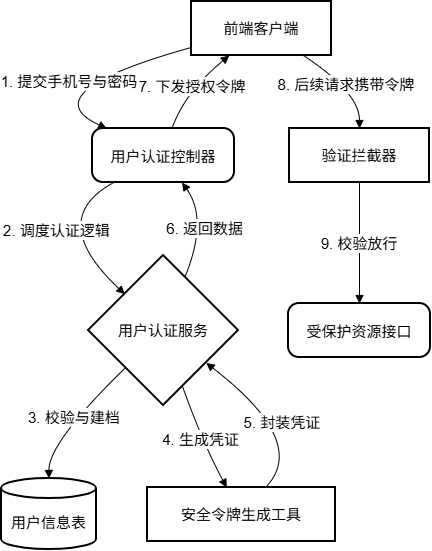

The diagram above was exported from draw.io. Its source (the exported page's mxGraphModel, read from the mxfile embedded in the PNG):
<mxGraphModel dx="1350" dy="743" grid="1" gridSize="10" guides="1" tooltips="1" connect="1" arrows="1" fold="1" page="1" pageScale="1" pageWidth="827" pageHeight="1169" math="0" shadow="0">
  <root>
    <mxCell id="0" />
    <mxCell id="1" parent="0" />
    <mxCell id="zl8MH2WMPH84vriiDwqE-374" value="前端客户端" style="whiteSpace=wrap;strokeWidth=2;fontSize=15;" vertex="1" parent="1">
      <mxGeometry x="210" y="20" width="140" height="54" as="geometry" />
    </mxCell>
    <mxCell id="zl8MH2WMPH84vriiDwqE-375" value="用户认证控制器" style="rounded=1;arcSize=20;strokeWidth=2;fontSize=15;" vertex="1" parent="1">
      <mxGeometry x="111" y="147" width="142" height="54" as="geometry" />
    </mxCell>
    <mxCell id="zl8MH2WMPH84vriiDwqE-376" value="用户认证服务" style="rhombus;strokeWidth=2;whiteSpace=wrap;fontSize=15;" vertex="1" parent="1">
      <mxGeometry x="107" y="274" width="150" height="150" as="geometry" />
    </mxCell>
    <mxCell id="zl8MH2WMPH84vriiDwqE-377" value="用户信息表" style="shape=cylinder3;boundedLbl=1;backgroundOutline=1;size=10;strokeWidth=2;whiteSpace=wrap;fontSize=15;" vertex="1" parent="1">
      <mxGeometry x="20" y="497" width="95" height="71" as="geometry" />
    </mxCell>
    <mxCell id="zl8MH2WMPH84vriiDwqE-378" value="安全令牌生成工具" style="whiteSpace=wrap;strokeWidth=2;fontSize=15;" vertex="1" parent="1">
      <mxGeometry x="166" y="506" width="188" height="54" as="geometry" />
    </mxCell>
    <mxCell id="zl8MH2WMPH84vriiDwqE-379" value="验证拦截器" style="whiteSpace=wrap;strokeWidth=2;fontSize=15;" vertex="1" parent="1">
      <mxGeometry x="308" y="147" width="140" height="54" as="geometry" />
    </mxCell>
    <mxCell id="zl8MH2WMPH84vriiDwqE-380" value="受保护资源接口" style="rounded=1;arcSize=20;strokeWidth=2;fontSize=15;" vertex="1" parent="1">
      <mxGeometry x="307" y="322" width="142" height="54" as="geometry" />
    </mxCell>
    <mxCell id="zl8MH2WMPH84vriiDwqE-381" value="1. 提交手机号与密码" style="curved=1;startArrow=none;endArrow=block;exitX=0;exitY=0.85;entryX=0.1;entryY=0;rounded=0;fontSize=15;" edge="1" parent="1" source="zl8MH2WMPH84vriiDwqE-374" target="zl8MH2WMPH84vriiDwqE-375">
      <mxGeometry relative="1" as="geometry">
        <Array as="points">
          <mxPoint x="48" y="111" />
        </Array>
      </mxGeometry>
    </mxCell>
    <mxCell id="zl8MH2WMPH84vriiDwqE-382" value="2. 调度认证逻辑" style="curved=1;startArrow=none;endArrow=block;exitX=0.15;exitY=1;entryX=0;entryY=0.03;rounded=0;fontSize=15;" edge="1" parent="1" source="zl8MH2WMPH84vriiDwqE-375" target="zl8MH2WMPH84vriiDwqE-376">
      <mxGeometry relative="1" as="geometry">
        <Array as="points">
          <mxPoint x="64" y="238" />
        </Array>
      </mxGeometry>
    </mxCell>
    <mxCell id="zl8MH2WMPH84vriiDwqE-383" value="3. 校验与建档" style="curved=1;startArrow=none;endArrow=block;exitX=0;exitY=0.99;entryX=0.5;entryY=0;rounded=0;fontSize=15;" edge="1" parent="1" source="zl8MH2WMPH84vriiDwqE-376" target="zl8MH2WMPH84vriiDwqE-377">
      <mxGeometry relative="1" as="geometry">
        <Array as="points">
          <mxPoint x="67" y="461" />
        </Array>
      </mxGeometry>
    </mxCell>
    <mxCell id="zl8MH2WMPH84vriiDwqE-384" value="4. 生成凭证" style="curved=1;startArrow=none;endArrow=block;exitX=0.67;exitY=1;entryX=0.42;entryY=-0.01;rounded=0;fontSize=15;" edge="1" parent="1" source="zl8MH2WMPH84vriiDwqE-376" target="zl8MH2WMPH84vriiDwqE-378">
      <mxGeometry relative="1" as="geometry">
        <Array as="points">
          <mxPoint x="221" y="461" />
        </Array>
      </mxGeometry>
    </mxCell>
    <mxCell id="zl8MH2WMPH84vriiDwqE-385" value="5. 封装凭证" style="curved=1;startArrow=none;endArrow=block;exitX=0.63;exitY=-0.01;entryX=1;entryY=0.88;rounded=0;fontSize=15;" edge="1" parent="1" source="zl8MH2WMPH84vriiDwqE-378" target="zl8MH2WMPH84vriiDwqE-376">
      <mxGeometry relative="1" as="geometry">
        <Array as="points">
          <mxPoint x="328" y="461" />
        </Array>
      </mxGeometry>
    </mxCell>
    <mxCell id="zl8MH2WMPH84vriiDwqE-386" value="6. 返回数据" style="curved=1;startArrow=none;endArrow=block;exitX=0.7;exitY=0;entryX=0.63;entryY=1;rounded=0;fontSize=15;" edge="1" parent="1" source="zl8MH2WMPH84vriiDwqE-376" target="zl8MH2WMPH84vriiDwqE-375">
      <mxGeometry relative="1" as="geometry">
        <Array as="points">
          <mxPoint x="227" y="238" />
        </Array>
      </mxGeometry>
    </mxCell>
    <mxCell id="zl8MH2WMPH84vriiDwqE-387" value="7. 下发授权令牌" style="curved=1;startArrow=none;endArrow=block;exitX=0.56;exitY=0;entryX=0.27;entryY=1;rounded=0;fontSize=15;" edge="1" parent="1" source="zl8MH2WMPH84vriiDwqE-375" target="zl8MH2WMPH84vriiDwqE-374">
      <mxGeometry relative="1" as="geometry">
        <Array as="points">
          <mxPoint x="203" y="111" />
        </Array>
      </mxGeometry>
    </mxCell>
    <mxCell id="zl8MH2WMPH84vriiDwqE-388" value="8. 后续请求携带令牌" style="curved=1;startArrow=none;endArrow=block;exitX=0.8;exitY=1;entryX=0.5;entryY=0;rounded=0;fontSize=15;" edge="1" parent="1" source="zl8MH2WMPH84vriiDwqE-374" target="zl8MH2WMPH84vriiDwqE-379">
      <mxGeometry relative="1" as="geometry">
        <Array as="points">
          <mxPoint x="378" y="111" />
        </Array>
      </mxGeometry>
    </mxCell>
    <mxCell id="zl8MH2WMPH84vriiDwqE-389" value="9. 校验放行" style="curved=1;startArrow=none;endArrow=block;exitX=0.5;exitY=1;entryX=0.5;entryY=0;rounded=0;fontSize=15;" edge="1" parent="1" source="zl8MH2WMPH84vriiDwqE-379" target="zl8MH2WMPH84vriiDwqE-380">
      <mxGeometry relative="1" as="geometry">
        <Array as="points" />
      </mxGeometry>
    </mxCell>
  </root>
</mxGraphModel>